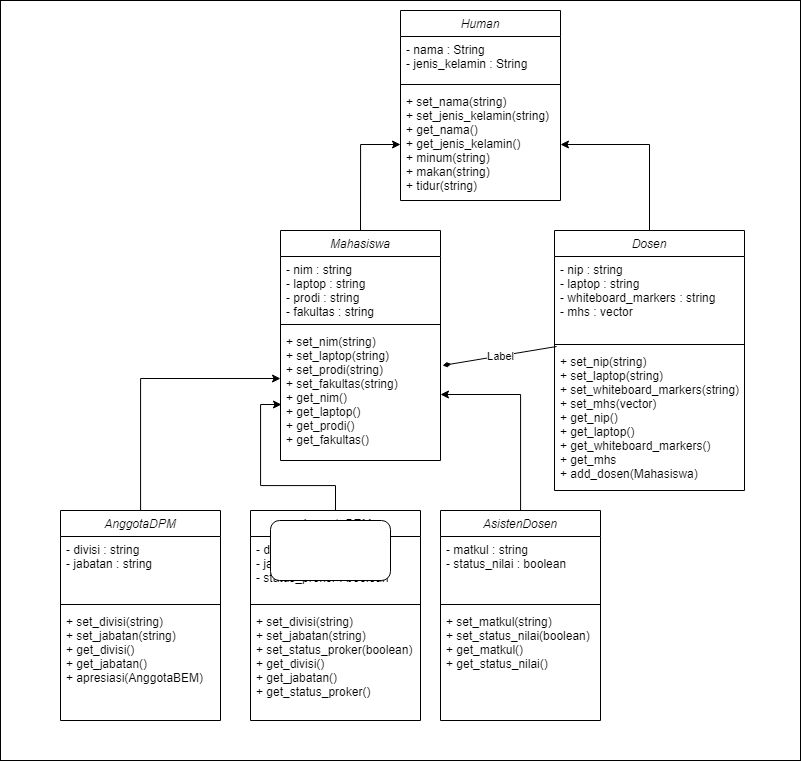

The diagram above was exported from draw.io. Its source (the exported page's mxGraphModel, read from the mxfile embedded in the PNG):
<mxGraphModel dx="1685" dy="1476" grid="1" gridSize="10" guides="1" tooltips="1" connect="1" arrows="1" fold="1" page="1" pageScale="1" pageWidth="827" pageHeight="1169" math="0" shadow="0">
  <root>
    <mxCell id="WIyWlLk6GJQsqaUBKTNV-0" />
    <mxCell id="WIyWlLk6GJQsqaUBKTNV-1" parent="WIyWlLk6GJQsqaUBKTNV-0" />
    <mxCell id="moXAwYWasydsxAHJCMVz-22" value="" style="rounded=0;whiteSpace=wrap;html=1;" vertex="1" parent="WIyWlLk6GJQsqaUBKTNV-1">
      <mxGeometry x="-140" y="10" width="800" height="760" as="geometry" />
    </mxCell>
    <mxCell id="zkfFHV4jXpPFQw0GAbJ--0" value="Human" style="swimlane;fontStyle=2;align=center;verticalAlign=top;childLayout=stackLayout;horizontal=1;startSize=26;horizontalStack=0;resizeParent=1;resizeLast=0;collapsible=1;marginBottom=0;rounded=0;shadow=0;strokeWidth=1;" parent="WIyWlLk6GJQsqaUBKTNV-1" vertex="1">
      <mxGeometry x="260" y="20" width="160" height="190" as="geometry">
        <mxRectangle x="230" y="140" width="160" height="26" as="alternateBounds" />
      </mxGeometry>
    </mxCell>
    <mxCell id="zkfFHV4jXpPFQw0GAbJ--1" value="- nama : String&#10;- jenis_kelamin : String" style="text;align=left;verticalAlign=top;spacingLeft=4;spacingRight=4;overflow=hidden;rotatable=0;points=[[0,0.5],[1,0.5]];portConstraint=eastwest;" parent="zkfFHV4jXpPFQw0GAbJ--0" vertex="1">
      <mxGeometry y="26" width="160" height="44" as="geometry" />
    </mxCell>
    <mxCell id="zkfFHV4jXpPFQw0GAbJ--4" value="" style="line;html=1;strokeWidth=1;align=left;verticalAlign=middle;spacingTop=-1;spacingLeft=3;spacingRight=3;rotatable=0;labelPosition=right;points=[];portConstraint=eastwest;" parent="zkfFHV4jXpPFQw0GAbJ--0" vertex="1">
      <mxGeometry y="70" width="160" height="8" as="geometry" />
    </mxCell>
    <mxCell id="zkfFHV4jXpPFQw0GAbJ--5" value="+ set_nama(string)&#10;+ set_jenis_kelamin(string)&#10;+ get_nama()&#10;+ get_jenis_kelamin()&#10;+ minum(string)&#10;+ makan(string)&#10;+ tidur(string)&#10;&#10;" style="text;align=left;verticalAlign=top;spacingLeft=4;spacingRight=4;overflow=hidden;rotatable=0;points=[[0,0.5],[1,0.5]];portConstraint=eastwest;" parent="zkfFHV4jXpPFQw0GAbJ--0" vertex="1">
      <mxGeometry y="78" width="160" height="112" as="geometry" />
    </mxCell>
    <mxCell id="moXAwYWasydsxAHJCMVz-16" style="edgeStyle=orthogonalEdgeStyle;rounded=0;orthogonalLoop=1;jettySize=auto;html=1;entryX=1;entryY=0.5;entryDx=0;entryDy=0;" edge="1" parent="WIyWlLk6GJQsqaUBKTNV-1" source="IvCUNFdKk-8ebpYLhOix-0" target="zkfFHV4jXpPFQw0GAbJ--5">
      <mxGeometry relative="1" as="geometry" />
    </mxCell>
    <mxCell id="IvCUNFdKk-8ebpYLhOix-0" value="Dosen" style="swimlane;fontStyle=2;align=center;verticalAlign=top;childLayout=stackLayout;horizontal=1;startSize=26;horizontalStack=0;resizeParent=1;resizeLast=0;collapsible=1;marginBottom=0;rounded=0;shadow=0;strokeWidth=1;" parent="WIyWlLk6GJQsqaUBKTNV-1" vertex="1">
      <mxGeometry x="414" y="240" width="190" height="260" as="geometry">
        <mxRectangle x="230" y="140" width="160" height="26" as="alternateBounds" />
      </mxGeometry>
    </mxCell>
    <mxCell id="IvCUNFdKk-8ebpYLhOix-1" value="- nip : string&#10;- laptop : string&#10;- whiteboard_markers : string&#10;- mhs : vector" style="text;align=left;verticalAlign=top;spacingLeft=4;spacingRight=4;overflow=hidden;rotatable=0;points=[[0,0.5],[1,0.5]];portConstraint=eastwest;" parent="IvCUNFdKk-8ebpYLhOix-0" vertex="1">
      <mxGeometry y="26" width="190" height="84" as="geometry" />
    </mxCell>
    <mxCell id="IvCUNFdKk-8ebpYLhOix-2" value="" style="line;html=1;strokeWidth=1;align=left;verticalAlign=middle;spacingTop=-1;spacingLeft=3;spacingRight=3;rotatable=0;labelPosition=right;points=[];portConstraint=eastwest;" parent="IvCUNFdKk-8ebpYLhOix-0" vertex="1">
      <mxGeometry y="110" width="190" height="8" as="geometry" />
    </mxCell>
    <mxCell id="IvCUNFdKk-8ebpYLhOix-3" value="+ set_nip(string)&#10;+ set_laptop(string)&#10;+ set_whiteboard_markers(string)&#10;+ set_mhs(vector)&#10;+ get_nip()&#10;+ get_laptop()&#10;+ get_whiteboard_markers()&#10;+ get_mhs&#10;+ add_dosen(Mahasiswa)" style="text;align=left;verticalAlign=top;spacingLeft=4;spacingRight=4;overflow=hidden;rotatable=0;points=[[0,0.5],[1,0.5]];portConstraint=eastwest;" parent="IvCUNFdKk-8ebpYLhOix-0" vertex="1">
      <mxGeometry y="118" width="190" height="142" as="geometry" />
    </mxCell>
    <mxCell id="moXAwYWasydsxAHJCMVz-12" style="edgeStyle=orthogonalEdgeStyle;rounded=0;orthogonalLoop=1;jettySize=auto;html=1;exitX=0.5;exitY=0;exitDx=0;exitDy=0;" edge="1" parent="WIyWlLk6GJQsqaUBKTNV-1" source="IvCUNFdKk-8ebpYLhOix-4" target="zkfFHV4jXpPFQw0GAbJ--5">
      <mxGeometry relative="1" as="geometry" />
    </mxCell>
    <mxCell id="IvCUNFdKk-8ebpYLhOix-4" value="Mahasiswa" style="swimlane;fontStyle=2;align=center;verticalAlign=top;childLayout=stackLayout;horizontal=1;startSize=26;horizontalStack=0;resizeParent=1;resizeLast=0;collapsible=1;marginBottom=0;rounded=0;shadow=0;strokeWidth=1;" parent="WIyWlLk6GJQsqaUBKTNV-1" vertex="1">
      <mxGeometry x="140" y="240" width="160" height="230" as="geometry">
        <mxRectangle x="230" y="140" width="160" height="26" as="alternateBounds" />
      </mxGeometry>
    </mxCell>
    <mxCell id="IvCUNFdKk-8ebpYLhOix-5" value="- nim : string&#10;- laptop : string&#10;- prodi : string&#10;- fakultas : string" style="text;align=left;verticalAlign=top;spacingLeft=4;spacingRight=4;overflow=hidden;rotatable=0;points=[[0,0.5],[1,0.5]];portConstraint=eastwest;" parent="IvCUNFdKk-8ebpYLhOix-4" vertex="1">
      <mxGeometry y="26" width="160" height="64" as="geometry" />
    </mxCell>
    <mxCell id="IvCUNFdKk-8ebpYLhOix-6" value="" style="line;html=1;strokeWidth=1;align=left;verticalAlign=middle;spacingTop=-1;spacingLeft=3;spacingRight=3;rotatable=0;labelPosition=right;points=[];portConstraint=eastwest;" parent="IvCUNFdKk-8ebpYLhOix-4" vertex="1">
      <mxGeometry y="90" width="160" height="8" as="geometry" />
    </mxCell>
    <mxCell id="IvCUNFdKk-8ebpYLhOix-7" value="+ set_nim(string)&#10;+ set_laptop(string)&#10;+ set_prodi(string)&#10;+ set_fakultas(string)&#10;+ get_nim()&#10;+ get_laptop()&#10;+ get_prodi()&#10;+ get_fakultas()" style="text;align=left;verticalAlign=top;spacingLeft=4;spacingRight=4;overflow=hidden;rotatable=0;points=[[0,0.5],[1,0.5]];portConstraint=eastwest;" parent="IvCUNFdKk-8ebpYLhOix-4" vertex="1">
      <mxGeometry y="98" width="160" height="132" as="geometry" />
    </mxCell>
    <mxCell id="moXAwYWasydsxAHJCMVz-14" style="edgeStyle=orthogonalEdgeStyle;rounded=0;orthogonalLoop=1;jettySize=auto;html=1;entryX=0;entryY=0.379;entryDx=0;entryDy=0;entryPerimeter=0;" edge="1" parent="WIyWlLk6GJQsqaUBKTNV-1" source="moXAwYWasydsxAHJCMVz-0" target="IvCUNFdKk-8ebpYLhOix-7">
      <mxGeometry relative="1" as="geometry" />
    </mxCell>
    <mxCell id="moXAwYWasydsxAHJCMVz-0" value="AnggotaDPM" style="swimlane;fontStyle=2;align=center;verticalAlign=top;childLayout=stackLayout;horizontal=1;startSize=26;horizontalStack=0;resizeParent=1;resizeLast=0;collapsible=1;marginBottom=0;rounded=0;shadow=0;strokeWidth=1;" vertex="1" parent="WIyWlLk6GJQsqaUBKTNV-1">
      <mxGeometry x="-80" y="520" width="160" height="210" as="geometry">
        <mxRectangle x="230" y="140" width="160" height="26" as="alternateBounds" />
      </mxGeometry>
    </mxCell>
    <mxCell id="moXAwYWasydsxAHJCMVz-1" value="- divisi : string&#10;- jabatan : string" style="text;align=left;verticalAlign=top;spacingLeft=4;spacingRight=4;overflow=hidden;rotatable=0;points=[[0,0.5],[1,0.5]];portConstraint=eastwest;" vertex="1" parent="moXAwYWasydsxAHJCMVz-0">
      <mxGeometry y="26" width="160" height="64" as="geometry" />
    </mxCell>
    <mxCell id="moXAwYWasydsxAHJCMVz-2" value="" style="line;html=1;strokeWidth=1;align=left;verticalAlign=middle;spacingTop=-1;spacingLeft=3;spacingRight=3;rotatable=0;labelPosition=right;points=[];portConstraint=eastwest;" vertex="1" parent="moXAwYWasydsxAHJCMVz-0">
      <mxGeometry y="90" width="160" height="8" as="geometry" />
    </mxCell>
    <mxCell id="moXAwYWasydsxAHJCMVz-3" value="+ set_divisi(string)&#10;+ set_jabatan(string)&#10;+ get_divisi()&#10;+ get_jabatan()&#10;+ apresiasi(AnggotaBEM)" style="text;align=left;verticalAlign=top;spacingLeft=4;spacingRight=4;overflow=hidden;rotatable=0;points=[[0,0.5],[1,0.5]];portConstraint=eastwest;" vertex="1" parent="moXAwYWasydsxAHJCMVz-0">
      <mxGeometry y="98" width="160" height="112" as="geometry" />
    </mxCell>
    <mxCell id="moXAwYWasydsxAHJCMVz-15" style="edgeStyle=orthogonalEdgeStyle;rounded=0;orthogonalLoop=1;jettySize=auto;html=1;" edge="1" parent="WIyWlLk6GJQsqaUBKTNV-1" source="moXAwYWasydsxAHJCMVz-4" target="IvCUNFdKk-8ebpYLhOix-7">
      <mxGeometry relative="1" as="geometry" />
    </mxCell>
    <mxCell id="moXAwYWasydsxAHJCMVz-4" value="AsistenDosen" style="swimlane;fontStyle=2;align=center;verticalAlign=top;childLayout=stackLayout;horizontal=1;startSize=26;horizontalStack=0;resizeParent=1;resizeLast=0;collapsible=1;marginBottom=0;rounded=0;shadow=0;strokeWidth=1;" vertex="1" parent="WIyWlLk6GJQsqaUBKTNV-1">
      <mxGeometry x="300" y="520" width="160" height="210" as="geometry">
        <mxRectangle x="230" y="140" width="160" height="26" as="alternateBounds" />
      </mxGeometry>
    </mxCell>
    <mxCell id="moXAwYWasydsxAHJCMVz-5" value="- matkul : string&#10;- status_nilai : boolean" style="text;align=left;verticalAlign=top;spacingLeft=4;spacingRight=4;overflow=hidden;rotatable=0;points=[[0,0.5],[1,0.5]];portConstraint=eastwest;" vertex="1" parent="moXAwYWasydsxAHJCMVz-4">
      <mxGeometry y="26" width="160" height="64" as="geometry" />
    </mxCell>
    <mxCell id="moXAwYWasydsxAHJCMVz-6" value="" style="line;html=1;strokeWidth=1;align=left;verticalAlign=middle;spacingTop=-1;spacingLeft=3;spacingRight=3;rotatable=0;labelPosition=right;points=[];portConstraint=eastwest;" vertex="1" parent="moXAwYWasydsxAHJCMVz-4">
      <mxGeometry y="90" width="160" height="8" as="geometry" />
    </mxCell>
    <mxCell id="moXAwYWasydsxAHJCMVz-7" value="+ set_matkul(string)&#10;+ set_status_nilai(boolean)&#10;+ get_matkul()&#10;+ get_status_nilai()" style="text;align=left;verticalAlign=top;spacingLeft=4;spacingRight=4;overflow=hidden;rotatable=0;points=[[0,0.5],[1,0.5]];portConstraint=eastwest;" vertex="1" parent="moXAwYWasydsxAHJCMVz-4">
      <mxGeometry y="98" width="160" height="112" as="geometry" />
    </mxCell>
    <mxCell id="moXAwYWasydsxAHJCMVz-13" style="edgeStyle=orthogonalEdgeStyle;rounded=0;orthogonalLoop=1;jettySize=auto;html=1;entryX=0.006;entryY=0.576;entryDx=0;entryDy=0;entryPerimeter=0;" edge="1" parent="WIyWlLk6GJQsqaUBKTNV-1" source="moXAwYWasydsxAHJCMVz-8" target="IvCUNFdKk-8ebpYLhOix-7">
      <mxGeometry relative="1" as="geometry">
        <mxPoint x="190" y="480" as="targetPoint" />
      </mxGeometry>
    </mxCell>
    <mxCell id="moXAwYWasydsxAHJCMVz-8" value="AnggotaBEM" style="swimlane;fontStyle=2;align=center;verticalAlign=top;childLayout=stackLayout;horizontal=1;startSize=26;horizontalStack=0;resizeParent=1;resizeLast=0;collapsible=1;marginBottom=0;rounded=0;shadow=0;strokeWidth=1;" vertex="1" parent="WIyWlLk6GJQsqaUBKTNV-1">
      <mxGeometry x="110" y="520" width="170" height="210" as="geometry">
        <mxRectangle x="230" y="140" width="160" height="26" as="alternateBounds" />
      </mxGeometry>
    </mxCell>
    <mxCell id="moXAwYWasydsxAHJCMVz-9" value="- divisi : string&#10;- jabatan : string&#10;- status_proker : boolean" style="text;align=left;verticalAlign=top;spacingLeft=4;spacingRight=4;overflow=hidden;rotatable=0;points=[[0,0.5],[1,0.5]];portConstraint=eastwest;" vertex="1" parent="moXAwYWasydsxAHJCMVz-8">
      <mxGeometry y="26" width="170" height="64" as="geometry" />
    </mxCell>
    <mxCell id="moXAwYWasydsxAHJCMVz-10" value="" style="line;html=1;strokeWidth=1;align=left;verticalAlign=middle;spacingTop=-1;spacingLeft=3;spacingRight=3;rotatable=0;labelPosition=right;points=[];portConstraint=eastwest;" vertex="1" parent="moXAwYWasydsxAHJCMVz-8">
      <mxGeometry y="90" width="170" height="8" as="geometry" />
    </mxCell>
    <mxCell id="moXAwYWasydsxAHJCMVz-20" value="+ set_divisi(string)&#10;+ set_jabatan(string)&#10;+ set_status_proker(boolean)&#10;+ get_divisi()&#10;+ get_jabatan()&#10;+ get_status_proker()" style="text;align=left;verticalAlign=top;spacingLeft=4;spacingRight=4;overflow=hidden;rotatable=0;points=[[0,0.5],[1,0.5]];portConstraint=eastwest;" vertex="1" parent="moXAwYWasydsxAHJCMVz-8">
      <mxGeometry y="98" width="170" height="112" as="geometry" />
    </mxCell>
    <mxCell id="moXAwYWasydsxAHJCMVz-18" value="" style="endArrow=diamondThin;html=1;rounded=0;exitX=0.011;exitY=-0.014;exitDx=0;exitDy=0;exitPerimeter=0;entryX=1.013;entryY=0.28;entryDx=0;entryDy=0;entryPerimeter=0;endFill=1;" edge="1" parent="WIyWlLk6GJQsqaUBKTNV-1" source="IvCUNFdKk-8ebpYLhOix-3" target="IvCUNFdKk-8ebpYLhOix-7">
      <mxGeometry relative="1" as="geometry">
        <mxPoint x="630" y="400" as="sourcePoint" />
        <mxPoint x="730" y="400" as="targetPoint" />
      </mxGeometry>
    </mxCell>
    <mxCell id="moXAwYWasydsxAHJCMVz-19" value="Label" style="edgeLabel;resizable=0;html=1;align=center;verticalAlign=middle;" connectable="0" vertex="1" parent="moXAwYWasydsxAHJCMVz-18">
      <mxGeometry relative="1" as="geometry" />
    </mxCell>
    <mxCell id="moXAwYWasydsxAHJCMVz-21" value="" style="rounded=1;whiteSpace=wrap;html=1;" vertex="1" parent="WIyWlLk6GJQsqaUBKTNV-1">
      <mxGeometry x="130" y="530" width="120" height="60" as="geometry" />
    </mxCell>
  </root>
</mxGraphModel>